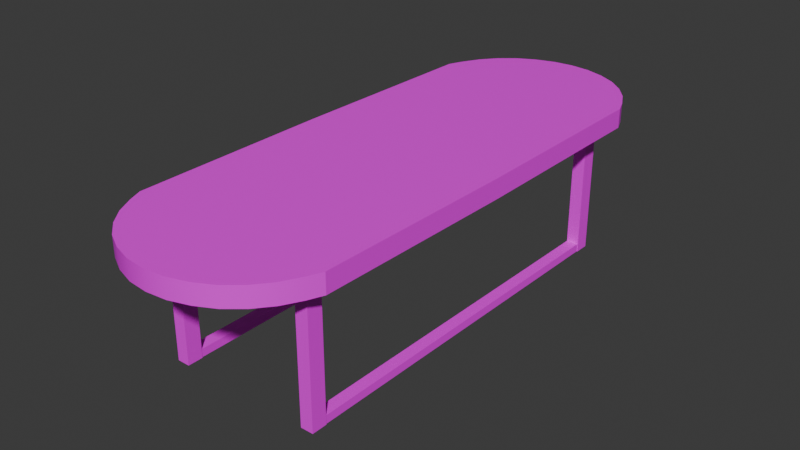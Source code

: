 # Source: MeetingTable.blend  (saved by Blender 4.2.67; exported with 4.5.12 LTS)
import bpy
from mathutils import Matrix  # noqa: F401  (used for matrix-valued properties, if any)

bpy.ops.wm.read_factory_settings(use_empty=True)
scene = bpy.context.scene
scene.name = 'Scene'

# ---- collections
col_collection = bpy.data.collections.new('Collection'); scene.collection.children.link(col_collection)
col_export = bpy.data.collections.new('Export'); scene.collection.children.link(col_export)

# ---- images (referenced by path relative to the original .blend; pixels are not part of the script)
import os
ASSET_DIR = os.environ.get("B2B_ASSET_DIR", "")  # directory of the original .blend (textures are referenced by path, not embedded)
HERE = os.path.dirname(os.path.abspath(__file__))  # packed textures are extracted next to this script under _unpacked/

def load_image(name, relpath, width, height, colorspace="sRGB"):
    """Load a texture the original file referenced (path relative to the .blend, or extracted next to this script)."""
    p = next((c for c in (os.path.join(HERE, relpath), os.path.join(ASSET_DIR, relpath)) if relpath and os.path.exists(c)), "")
    if p:
        img = bpy.data.images.load(p, check_existing=True)
        img.name = name
    else:  # same state as the original file: an image datablock whose file is absent (Cycles renders it pink)
        img = bpy.data.images.new(name, width, height)
        img.source = "FILE"
        img.filepath = "//" + (relpath or name)
    img.colorspace_settings.name = colorspace
    return img
img_meetingtablediffuse_jpg = load_image('MeetingTableDiffuse.jpg', 'MeetingTableDiffuse.jpg', 1024, 1024, 'sRGB')

# ---- materials (node trees are filled in below, after node groups)
mat_material_001 = bpy.data.materials.new('Material.001')

# ---- node groups
ng_smooth_by_angle = bpy.data.node_groups.new('Smooth by Angle', 'GeometryNodeTree')
_s = ng_smooth_by_angle.interface.new_socket(name='Mesh', in_out='OUTPUT', socket_type='NodeSocketGeometry')
_s = ng_smooth_by_angle.interface.new_socket(name='Mesh', in_out='INPUT', socket_type='NodeSocketGeometry')
_s = ng_smooth_by_angle.interface.new_socket(name='Angle', in_out='INPUT', socket_type='NodeSocketFloat')
_s.subtype = 'ANGLE'
_s.default_value = 0.5236
_s.min_value = 0.0
_s.max_value = 3.142
_s.description = 'Maximum face angle for smooth edges'
_s = ng_smooth_by_angle.interface.new_socket(name='Ignore Sharpness', in_out='INPUT', socket_type='NodeSocketBool')
_s.force_non_field = True
ng_smooth_by_angle.description = 'Set the sharpness of mesh edges based on the angle between the neighboring faces'
ng_smooth_by_angle.is_modifier = True
_N = ng_smooth_by_angle.nodes; _L = ng_smooth_by_angle.links
n0 = _N.new('GeometryNodeSetShadeSmooth'); n0.name = 'Set Shade Smooth'; n0.location = (120, -80)
n0.domain = 'EDGE'
n1 = _N.new('GeometryNodeSetShadeSmooth'); n1.name = 'Set Shade Smooth.001'; n1.location = (300, -80)
n2 = _N.new('NodeGroupOutput'); n2.name = 'Group Output'; n2.location = (480, -80)
n3 = _N.new('GeometryNodeInputMeshEdgeAngle'); n3.name = 'Edge Angle'; n3.location = (-440, -240)
n4 = _N.new('NodeGroupInput'); n4.name = 'Group Input'; n4.location = (-80, -80)
n5 = _N.new('GeometryNodeInputEdgeSmooth'); n5.name = 'Is Edge Smooth'; n5.location = (-260, -120)
n6 = _N.new('GeometryNodeInputShadeSmooth'); n6.name = 'Is Shade Smooth'; n6.location = (-440, -397)
n7 = _N.new('FunctionNodeCompare'); n7.name = 'Compare'; n7.location = (-260, -260)
n7.operation = 'LESS_EQUAL'
n7.inputs[6].default_value = (0.0, 0.0, 0.0, 0.0)
n7.inputs[7].default_value = (0.0, 0.0, 0.0, 0.0)
n8 = _N.new('FunctionNodeBooleanMath'); n8.name = 'Boolean Math.001'; n8.location = (-80, -260)
n9 = _N.new('NodeGroupInput'); n9.name = 'Group Input.001'; n9.location = (-440, -329)
n10 = _N.new('NodeGroupInput'); n10.name = 'Group Input.002'; n10.location = (-259, -189)
n11 = _N.new('FunctionNodeBooleanMath'); n11.name = 'Boolean Math'; n11.location = (-80, -149)
n11.operation = 'OR'
n12 = _N.new('FunctionNodeBooleanMath'); n12.name = 'Boolean Math.002'; n12.location = (-260, -380)
n12.operation = 'OR'
n13 = _N.new('NodeGroupInput'); n13.name = 'Group Input.003'; n13.location = (-440, -460)
_L.new(n3.outputs[0], n7.inputs[0])
_L.new(n1.outputs[0], n2.inputs[0])
_L.new(n9.outputs[1], n7.inputs[1])
_L.new(n7.outputs[0], n8.inputs[0])
_L.new(n4.outputs[0], n0.inputs[0])
_L.new(n0.outputs[0], n1.inputs[0])
_L.new(n8.outputs[0], n0.inputs[2])
_L.new(n10.outputs[2], n11.inputs[1])
_L.new(n5.outputs[0], n11.inputs[0])
_L.new(n11.outputs[0], n0.inputs[1])
_L.new(n13.outputs[2], n12.inputs[1])
_L.new(n6.outputs[0], n12.inputs[0])
_L.new(n12.outputs[0], n8.inputs[1])
n2.is_active_output = True

# ---- material node trees
mat_material_001.use_nodes = True; mat_material_001.node_tree.nodes.clear()
_N = mat_material_001.node_tree.nodes; _L = mat_material_001.node_tree.links
n0 = _N.new('ShaderNodeBsdfPrincipled'); n0.name = 'Principled BSDF'; n0.location = (10, 300)
n1 = _N.new('ShaderNodeOutputMaterial'); n1.name = 'Material Output'; n1.location = (300, 300)
n2 = _N.new('ShaderNodeTexImage'); n2.name = 'Image Texture'; n2.location = (-280, 280)
n2.image = img_meetingtablediffuse_jpg
_L.new(n0.outputs[0], n1.inputs[0])
_L.new(n2.outputs[0], n0.inputs[0])
n1.is_active_output = True

# ---- world
world_world = bpy.data.worlds.new('World'); scene.world = world_world
world_world.use_nodes = True; world_world.node_tree.nodes.clear()
_N = world_world.node_tree.nodes; _L = world_world.node_tree.links
n0 = _N.new('ShaderNodeOutputWorld'); n0.name = 'World Output'; n0.location = (300, 300)
n1 = _N.new('ShaderNodeBackground'); n1.name = 'Background'; n1.location = (10, 300)
n1.inputs[0].default_value = (0.05088, 0.05088, 0.05088, 1.0)
_L.new(n1.outputs[0], n0.inputs[0])
n0.is_active_output = True
world_world.color = (0.05088, 0.05088, 0.05088)
world_world.sun_shadow_jitter_overblur = 0.0

# ---- meshes
me_cube_001 = bpy.data.meshes.new('Cube.001')
me_cube_001.from_pydata([(-1.0, -1.0, -1.0), (-1.0, -1.0, 1.0), (-1.0, 1.0, -1.0), (-1.0, 1.0, 1.0), (1.0, -1.0, -1.0), (1.0, -1.0, 1.0), (1.0, 1.0, -1.0), (1.0, 1.0, 1.0), (0.0, 1.289, 5.63), (0.0, 1.289, 0.8083), (0.2455, 1.28, 5.63), (0.2455, 1.28, 0.8083), (0.4816, 1.252, 5.63), (0.4816, 1.252, 0.8083), (0.6992, 1.209, 5.63), (0.6992, 1.209, 0.8083), (0.8899, 1.149, 5.63), (0.8899, 1.149, 0.8083), (1.046, 1.077, 5.63), (1.046, 1.077, 0.8083), (1.163, 0.9953, 5.63), (1.163, 0.9953, 0.8083), (1.234, 0.9304, 5.63), (1.234, 0.9304, 0.8083), (1.259, 0.0, 5.63), (1.259, 0.0, 0.8083), (1.234, -0.9304, 5.63), (1.234, -0.9304, 0.8083), (1.163, -0.9953, 5.63), (1.163, -0.9953, 0.8083), (1.046, -1.077, 5.63), (1.046, -1.077, 0.8083), (0.8899, -1.149, 5.63), (0.8899, -1.149, 0.8083), (0.6992, -1.209, 5.63), (0.6992, -1.209, 0.8083), (0.4816, -1.252, 5.63), (0.4816, -1.252, 0.8083), (0.2455, -1.28, 5.63), (0.2455, -1.28, 0.8083), (0.0, -1.289, 5.63), (0.0, -1.289, 0.8083), (-0.2455, -1.28, 5.63), (-0.2455, -1.28, 0.8083), (-0.4816, -1.252, 5.63), (-0.4816, -1.252, 0.8083), (-0.6992, -1.209, 5.63), (-0.6992, -1.209, 0.8083), (-0.8899, -1.149, 5.63), (-0.8899, -1.149, 0.8083), (-1.046, -1.077, 5.63), (-1.046, -1.077, 0.8083), (-1.163, -0.9953, 5.63), (-1.163, -0.9953, 0.8083), (-1.234, -0.9304, 5.63), (-1.234, -0.9304, 0.8083), (-1.259, 0.0, 5.63), (-1.259, 0.0, 0.8083), (-1.234, 0.9304, 5.63), (-1.234, 0.9304, 0.8083), (-1.163, 0.9953, 5.63), (-1.163, 0.9953, 0.8083), (-1.046, 1.077, 5.63), (-1.046, 1.077, 0.8083), (-0.8899, 1.149, 5.63), (-0.8899, 1.149, 0.8083), (-0.6992, 1.209, 5.63), (-0.6992, 1.209, 0.8083), (-0.4816, 1.252, 5.63), (-0.4816, 1.252, 0.8083), (-0.2455, 1.28, 5.63), (-0.2455, 1.28, 0.8083), (-0.9578, -0.9189, -0.364), (-0.9578, -0.9189, -2.388), (-0.9578, 0.9171, -0.364), (-0.9578, 0.9171, -2.388), (-0.8042, -0.9189, -0.364), (-0.8042, -0.9189, -2.388), (-0.8042, 0.9171, -0.364), (-0.8042, 0.9171, -2.388), (-0.9579, 0.8456, -2.378), (-0.9579, 0.8456, -33.05), (-0.9579, 0.9164, -2.378), (-0.9579, 0.9164, -33.05), (-0.8042, 0.8456, -2.378), (-0.8042, 0.8456, -33.05), (-0.8042, 0.9164, -2.378), (-0.8042, 0.9164, -33.05), (-0.953, -0.8497, -30.94), (-0.953, -0.8497, -32.96), (-0.953, 0.915, -30.94), (-0.953, 0.915, -32.96), (-0.809, -0.8497, -30.94), (-0.809, -0.8497, -32.96), (-0.809, 0.915, -30.94), (-0.809, 0.915, -32.96), (0.8107, 0.8574, -0.3255), (0.8107, 0.8574, -2.35), (-0.8207, 0.8574, -0.3255), (-0.8207, 0.8574, -2.35), (0.8107, 0.9155, -0.3255), (0.8107, 0.9155, -2.35), (-0.8207, 0.9155, -0.3255), (-0.8207, 0.9155, -2.35), (0.8107, -0.9155, -0.3255), (0.8107, -0.9155, -2.35), (-0.8207, -0.9155, -0.3255), (-0.8207, -0.9155, -2.35), (0.8107, -0.8574, -0.3255), (0.8107, -0.8574, -2.35), (-0.8207, -0.8574, -0.3255), (-0.8207, -0.8574, -2.35), (0.809, -0.8497, -30.94), (0.809, -0.8497, -32.96), (0.809, 0.908, -30.94), (0.809, 0.908, -32.96), (0.953, -0.8497, -30.94), (0.953, -0.8497, -32.96), (0.953, 0.908, -30.94), (0.953, 0.908, -32.96), (0.8042, 0.8456, -2.378), (0.8042, 0.8456, -33.05), (0.8042, 0.9164, -2.378), (0.8042, 0.9164, -33.05), (0.9579, 0.8456, -2.378), (0.9579, 0.8456, -33.05), (0.9579, 0.9164, -2.378), (0.9579, 0.9164, -33.05), (-0.9579, -0.9164, -2.378), (-0.9579, -0.9164, -33.05), (-0.9579, -0.8456, -2.378), (-0.9579, -0.8456, -33.05), (-0.8042, -0.9164, -2.378), (-0.8042, -0.9164, -33.05), (-0.8042, -0.8456, -2.378), (-0.8042, -0.8456, -33.05), (0.8042, -0.9164, -2.378), (0.8042, -0.9164, -33.05), (0.8042, -0.8456, -2.378), (0.8042, -0.8456, -33.05), (0.9579, -0.9164, -2.378), (0.9579, -0.9164, -33.05), (0.9579, -0.8456, -2.378), (0.9579, -0.8456, -33.05), (0.8042, -0.9189, -0.364), (0.8042, -0.9189, -2.388), (0.8042, 0.9171, -0.364), (0.8042, 0.9171, -2.388), (0.9578, -0.9189, -0.364), (0.9578, -0.9189, -2.388), (0.9578, 0.9171, -0.364), (0.9578, 0.9171, -2.388)], [], [(0, 1, 3, 2), (2, 3, 7, 6), (6, 7, 5, 4), (4, 5, 1, 0), (2, 6, 4, 0), (7, 5, 1, 3), (8, 10, 11, 9), (10, 12, 13, 11), (12, 14, 15, 13), (14, 16, 17, 15), (16, 18, 19, 17), (18, 20, 21, 19), (20, 22, 23, 21), (22, 24, 25, 23), (24, 26, 27, 25), (26, 28, 29, 27), (28, 30, 31, 29), (30, 32, 33, 31), (32, 34, 35, 33), (34, 36, 37, 35), (36, 38, 39, 37), (38, 40, 41, 39), (40, 42, 43, 41), (42, 44, 45, 43), (44, 46, 47, 45), (46, 48, 49, 47), (48, 50, 51, 49), (50, 52, 53, 51), (52, 54, 55, 53), (54, 56, 57, 55), (56, 58, 59, 57), (58, 60, 61, 59), (60, 62, 63, 61), (62, 64, 65, 63), (64, 66, 67, 65), (66, 68, 69, 67), (11, 13, 15, 17, 19, 21, 23, 25, 27, 29, 31, 33, 35, 37, 39, 41, 43, 45, 47, 49, 51, 53, 55, 57, 59, 61, 63, 65, 67, 69, 71, 9), (68, 70, 71, 69), (70, 8, 9, 71), (8, 70, 68, 66, 64, 62, 60, 58, 56, 54, 52, 50, 48, 46, 44, 42, 40, 38, 36, 34, 32, 30, 28, 26, 24, 22, 20, 18, 16, 14, 12, 10), (72, 74, 75, 73), (74, 78, 79, 75), (78, 76, 77, 79), (76, 72, 73, 77), (74, 72, 76, 78), (79, 77, 73, 75), (80, 82, 83, 81), (82, 86, 87, 83), (86, 84, 85, 87), (84, 80, 81, 85), (82, 80, 84, 86), (87, 85, 81, 83), (88, 90, 91, 89), (90, 94, 95, 91), (94, 92, 93, 95), (92, 88, 89, 93), (90, 88, 92, 94), (95, 93, 89, 91), (96, 98, 99, 97), (98, 102, 103, 99), (102, 100, 101, 103), (100, 96, 97, 101), (98, 96, 100, 102), (103, 101, 97, 99), (104, 106, 107, 105), (106, 110, 111, 107), (110, 108, 109, 111), (108, 104, 105, 109), (106, 104, 108, 110), (111, 109, 105, 107), (112, 114, 115, 113), (114, 118, 119, 115), (118, 116, 117, 119), (116, 112, 113, 117), (114, 112, 116, 118), (119, 117, 113, 115), (120, 122, 123, 121), (122, 126, 127, 123), (126, 124, 125, 127), (124, 120, 121, 125), (122, 120, 124, 126), (127, 125, 121, 123), (128, 130, 131, 129), (130, 134, 135, 131), (134, 132, 133, 135), (132, 128, 129, 133), (130, 128, 132, 134), (135, 133, 129, 131), (136, 138, 139, 137), (138, 142, 143, 139), (142, 140, 141, 143), (140, 136, 137, 141), (138, 136, 140, 142), (143, 141, 137, 139), (144, 146, 147, 145), (146, 150, 151, 147), (150, 148, 149, 151), (148, 144, 145, 149), (146, 144, 148, 150), (151, 149, 145, 147)])
me_cube_001.polygons.foreach_set('use_smooth', [True] * 100)
_uv = me_cube_001.uv_layers.new(name='UVMap')
_uv.uv.foreach_set('vector', [0.5571, 0.657, 0.8071, 0.657, 0.8071, 0.907, 0.5571, 0.907, 0.437, 0.405, 0.687, 0.405, 0.687, 0.655, 0.437, 0.655, 0.375, 0.5, 0.625, 0.5, 0.625, 0.75, 0.375, 0.75, 0.375, 0.75, 0.625, 0.75, 0.625, 1.0, 0.375, 1.0, 0.125, 0.5, 0.375, 0.5, 0.375, 0.75, 0.125, 0.75, 0.625, 0.5, 0.625, 0.75, 0.875, 0.75, 0.875, 0.5, 1.0, 0.5, 0.9688, 0.5, 0.9688, 0.546, 1.0, 0.546, 0.9688, 0.5, 0.9375, 0.5, 0.9375, 0.546, 0.9688, 0.546, 0.9375, 0.5, 0.9062, 0.5, 0.9062, 0.546, 0.9375, 0.546, 0.9062, 0.5, 0.875, 0.5, 0.875, 0.546, 0.9062, 0.546, 0.875, 0.5, 0.8438, 0.5, 0.8438, 0.546, 0.875, 0.546, 0.8438, 0.5, 0.8125, 0.5, 0.8125, 0.546, 0.8438, 0.546, 0.8125, 0.5, 0.7812, 0.5, 0.7812, 0.546, 0.8125, 0.546, 0.7812, 0.5, 0.75, 0.5, 0.75, 0.5644, 0.7812, 0.5644, 0.75, 0.5, 0.7188, 0.5, 0.7188, 0.5644, 0.75, 0.5644, 0.7188, 0.5, 0.6875, 0.5, 0.6875, 0.546, 0.7188, 0.546, 0.6875, 0.5, 0.6562, 0.5, 0.6562, 0.546, 0.6875, 0.546, 0.6562, 0.5, 0.625, 0.5, 0.625, 0.546, 0.6562, 0.546, 0.625, 0.5, 0.5938, 0.5, 0.5938, 0.546, 0.625, 0.546, 0.5938, 0.5, 0.5625, 0.5, 0.5625, 0.546, 0.5938, 0.546, 0.5625, 0.5, 0.5312, 0.5, 0.5312, 0.546, 0.5625, 0.546, 0.5312, 0.5, 0.5, 0.5, 0.5, 0.546, 0.5312, 0.546, 0.5, 0.5, 0.4688, 0.5, 0.4688, 0.546, 0.5, 0.546, 0.4688, 0.5, 0.4375, 0.5, 0.4375, 0.546, 0.4688, 0.546, 0.4375, 0.5, 0.4062, 0.5, 0.4062, 0.546, 0.4375, 0.546, 0.4062, 0.5, 0.375, 0.5, 0.375, 0.546, 0.4062, 0.546, 0.375, 0.5, 0.3438, 0.5, 0.3438, 0.546, 0.375, 0.546, 0.3438, 0.5, 0.3125, 0.5, 0.3125, 0.546, 0.3438, 0.546, 0.3125, 0.5, 0.2812, 0.5, 0.2812, 0.546, 0.3125, 0.546, 0.2812, 0.5, 0.25, 0.5, 0.25, 0.5644, 0.2812, 0.5644, 0.25, 0.5, 0.2188, 0.5, 0.2188, 0.5644, 0.25, 0.5644, 0.2188, 0.5, 0.1875, 0.5, 0.1875, 0.546, 0.2188, 0.546, 0.1875, 0.5, 0.1562, 0.5, 0.1562, 0.546, 0.1875, 0.546, 0.1562, 0.5, 0.125, 0.5, 0.125, 0.546, 0.1562, 0.546, 0.125, 0.5, 0.09375, 0.5, 0.09375, 0.546, 0.125, 0.546, 0.09375, 0.5, 0.0625, 0.5, 0.0625, 0.546, 0.09375, 0.546, 0.2441, 0.587, 0.2189, 0.5848, 0.1957, 0.5807, 0.1753, 0.5749, 0.1585, 0.5677, 0.1459, 0.5593, 0.1381, 0.5526, 0.133, 0.4539, 0.133, 0.355, 0.1404, 0.3479, 0.1525, 0.3388, 0.1689, 0.3308, 0.189, 0.324, 0.212, 0.3187, 0.237, 0.3152, 0.2631, 0.3135, 0.2892, 0.3138, 0.3143, 0.316, 0.3376, 0.3201, 0.358, 0.3258, 0.3748, 0.3331, 0.3874, 0.3415, 0.3952, 0.3482, 0.4003, 0.4469, 0.4003, 0.5458, 0.3929, 0.5529, 0.3808, 0.5619, 0.3643, 0.57, 0.3442, 0.5768, 0.3213, 0.5821, 0.2963, 0.5856, 0.2702, 0.5873, 0.0625, 0.5, 0.03125, 0.5, 0.03125, 0.546, 0.0625, 0.546, 0.03125, 0.5, 0.0, 0.5, 0.0, 0.546, 0.03125, 0.546, 0.4477, 0.5148, 0.4501, 0.4758, 0.4554, 0.4384, 0.4633, 0.4039, 0.4735, 0.3738, 0.4856, 0.3493, 0.4991, 0.3311, 0.5098, 0.32, 0.6578, 0.32, 0.8057, 0.3277, 0.8157, 0.3393, 0.8283, 0.3582, 0.8391, 0.3834, 0.8478, 0.4139, 0.8538, 0.4487, 0.8572, 0.4864, 0.8576, 0.5255, 0.8551, 0.5645, 0.8499, 0.6019, 0.842, 0.6364, 0.8318, 0.6665, 0.8197, 0.6911, 0.8061, 0.7092, 0.7955, 0.7203, 0.6474, 0.7203, 0.4996, 0.7126, 0.4895, 0.701, 0.4769, 0.6821, 0.4661, 0.657, 0.4575, 0.6264, 0.4514, 0.5916, 0.4481, 0.5539, 0.375, 0.0, 0.375, 0.25, 0.625, 0.25, 0.625, 0.0, 0.6358, 0.03345, 0.6358, 0.2835, 0.8858, 0.2835, 0.8858, 0.03345, 0.6494, 0.03983, 0.6494, 0.2898, 0.8994, 0.2898, 0.8994, 0.03983, 0.7146, 0.03268, 0.7146, 0.2827, 0.9646, 0.2827, 0.9646, 0.03268, 0.125, 0.5, 0.125, 0.75, 0.375, 0.75, 0.375, 0.5, 0.2091, 0.02999, 0.2091, 0.28, 0.4591, 0.28, 0.4591, 0.02999, 0.375, 0.0, 0.375, 0.25, 0.625, 0.25, 0.625, 0.0, 0.6334, 0.03468, 0.6334, 0.2847, 0.8834, 0.2847, 0.8834, 0.03468, 0.6974, 0.02507, 0.6974, 0.2751, 0.9474, 0.2751, 0.9474, 0.02507, 0.2827, 0.0376, 0.2827, 0.2876, 0.5327, 0.2876, 0.5327, 0.0376, 0.125, 0.5, 0.125, 0.75, 0.375, 0.75, 0.375, 0.5, 0.7013, 0.02138, 0.7013, 0.2714, 0.9513, 0.2714, 0.9513, 0.02138, 0.375, 0.0, 0.375, 0.25, 0.625, 0.25, 0.625, 0.0, 0.375, 0.25, 0.375, 0.5, 0.625, 0.5, 0.625, 0.25, 0.3836, 0.03368, 0.3836, 0.2837, 0.6336, 0.2837, 0.6336, 0.03368, 0.375, 0.75, 0.375, 1.0, 0.625, 1.0, 0.625, 0.75, 0.1336, 0.03368, 0.1336, 0.2837, 0.3836, 0.2837, 0.3836, 0.03368, 0.6336, 0.03368, 0.6336, 0.2837, 0.8836, 0.2837, 0.8836, 0.03368, 0.375, 0.0, 0.375, 0.25, 0.625, 0.25, 0.625, 0.0, 0.375, 0.25, 0.375, 0.5, 0.625, 0.5, 0.625, 0.25, 0.6814, 0.0263, 0.6814, 0.2763, 0.9314, 0.2763, 0.9314, 0.0263, 0.375, 0.75, 0.375, 1.0, 0.625, 1.0, 0.625, 0.75, 0.125, 0.5, 0.125, 0.75, 0.375, 0.75, 0.375, 0.5, 0.02826, 0.03614, 0.02826, 0.2861, 0.2783, 0.2861, 0.2783, 0.03614, 0.375, 0.0, 0.375, 0.25, 0.625, 0.25, 0.625, 0.0, 0.375, 0.25, 0.375, 0.5, 0.625, 0.5, 0.625, 0.25, 0.5608, 0.03122, 0.5608, 0.2812, 0.8108, 0.2812, 0.8108, 0.03122, 0.375, 0.75, 0.375, 1.0, 0.625, 1.0, 0.625, 0.75, 0.125, 0.5, 0.125, 0.75, 0.375, 0.75, 0.375, 0.5, 0.6964, 0.03983, 0.6964, 0.2898, 0.9464, 0.2898, 0.9464, 0.03983, 0.375, 0.0, 0.375, 0.25, 0.625, 0.25, 0.625, 0.0, 0.375, 0.25, 0.375, 0.5, 0.625, 0.5, 0.625, 0.25, 0.6518, 0.04352, 0.6518, 0.2935, 0.9018, 0.2935, 0.9018, 0.04352, 0.375, 0.75, 0.375, 1.0, 0.625, 1.0, 0.625, 0.75, 0.2456, 0.03491, 0.2456, 0.2849, 0.4956, 0.2849, 0.4956, 0.03491, 0.705, 0.04106, 0.705, 0.2911, 0.955, 0.2911, 0.955, 0.04106, 0.375, 0.0, 0.375, 0.25, 0.625, 0.25, 0.625, 0.0, 0.6654, 0.02976, 0.6654, 0.2798, 0.9154, 0.2798, 0.9154, 0.02976, 0.6678, 0.03245, 0.6678, 0.2825, 0.9178, 0.2825, 0.9178, 0.03245, 0.6838, 0.01792, 0.6838, 0.2679, 0.9338, 0.2679, 0.9338, 0.01792, 0.125, 0.5, 0.125, 0.75, 0.375, 0.75, 0.375, 0.5, 0.657, 0.03614, 0.657, 0.2861, 0.907, 0.2861, 0.907, 0.03614, 0.3641, 0.031, 0.3641, 0.281, 0.6141, 0.281, 0.6141, 0.031, 0.03418, 0.03468, 0.03418, 0.2847, 0.2842, 0.2847, 0.2842, 0.03468, 0.2704, 0.02384, 0.2704, 0.2738, 0.5204, 0.2738, 0.5204, 0.02384, 0.7084, 0.03022, 0.7084, 0.2802, 0.9584, 0.2802, 0.9584, 0.03022, 0.125, 0.5, 0.125, 0.75, 0.375, 0.75, 0.375, 0.5, 0.6718, 0.04229, 0.6718, 0.2923, 0.9218, 0.2923, 0.9218, 0.04229, 0.375, 0.0, 0.375, 0.25, 0.625, 0.25, 0.625, 0.0, 0.4796, 0.0113, 0.4796, 0.2613, 0.7296, 0.2613, 0.7296, 0.0113, 0.5632, 0.03122, 0.5632, 0.2812, 0.8132, 0.2812, 0.8132, 0.03122, 0.7023, 0.03637, 0.7023, 0.2864, 0.9523, 0.2864, 0.9523, 0.03637, 0.125, 0.5, 0.125, 0.75, 0.375, 0.75, 0.375, 0.5, 0.7197, 0.03122, 0.7197, 0.2812, 0.9697, 0.2812, 0.9697, 0.03122, 0.375, 0.0, 0.375, 0.25, 0.625, 0.25, 0.625, 0.0, 0.6494, 0.03222, 0.6494, 0.2822, 0.8994, 0.2822, 0.8994, 0.03222, 0.7035, 0.03368, 0.7035, 0.2837, 0.9535, 0.2837, 0.9535, 0.03368, 0.6838, 0.02653, 0.6838, 0.2765, 0.9338, 0.2765, 0.9338, 0.02653, 0.125, 0.5, 0.125, 0.75, 0.375, 0.75, 0.375, 0.5, 0.7099, 0.04352, 0.7099, 0.2935, 0.9599, 0.2935, 0.9599, 0.04352])
me_cube_001.materials.append(mat_material_001)
me_cube_001.update()

# ---- objects
ob_meetingtable = bpy.data.objects.new('MeetingTable', me_cube_001)

# ---- transforms, parenting, visibility, modifiers, constraints
ob_meetingtable.location = (0.0, 0.0, 0.9687)
ob_meetingtable.scale = (0.7946, 2.104, 0.03829)
_m = ob_meetingtable.modifiers.new('Smooth by Angle', 'NODES')
_m.node_group = ng_smooth_by_angle
_m.use_pin_to_last = True
_m.show_group_selector = False

# ---- collection membership
col_export.objects.link(ob_meetingtable)

# ---- scene / render settings (as saved in the file)
scene.frame_start = 1; scene.frame_end = 250; scene.frame_set(1)
scene.render.engine = 'BLENDER_EEVEE_NEXT'
bpy.context.view_layer.update()

# ---- added for rendering (the .blend has no active camera and no usable light): camera, sun
cam_auto = bpy.data.cameras.new('AutoCamera')
cam_auto.lens = 50.0
cam_auto.sensor_width = 36.0
cam_auto.clip_end = 1000.0
ob_auto_camera = bpy.data.objects.new('AutoCamera', cam_auto)
scene.collection.objects.link(ob_auto_camera)
ob_auto_camera.location = (5.52011, -6.62413, 4.85981)
ob_auto_camera.rotation_euler = (1.09748, -7.21219e-08, 0.694738)
scene.camera = ob_auto_camera
light_auto_sun = bpy.data.lights.new('AutoSun', 'SUN')
light_auto_sun.energy = 3.0
light_auto_sun.angle = 0.0523599
ob_auto_sun = bpy.data.objects.new('AutoSun', light_auto_sun)
scene.collection.objects.link(ob_auto_sun)
ob_auto_sun.rotation_euler = (0.872665, 0.174533, 0.523599)
bpy.context.view_layer.update()
